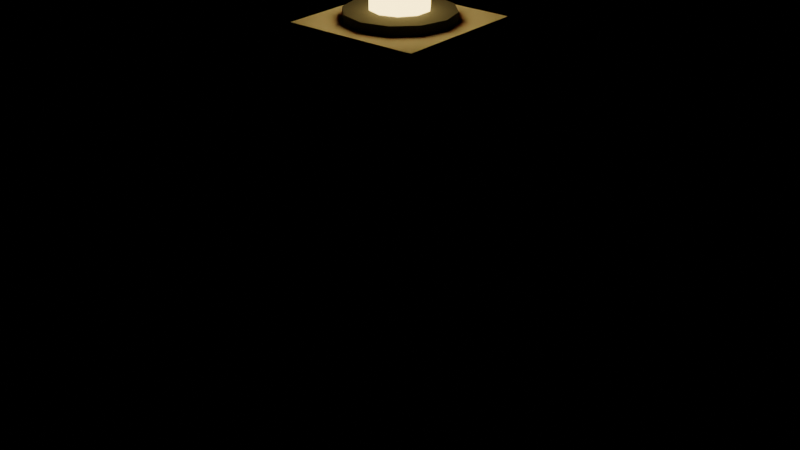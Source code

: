 # Source: theme-port-5.blend  (saved by Blender 5.3.31; exported with 4.5.12 LTS)
import bpy
from mathutils import Matrix  # noqa: F401  (used for matrix-valued properties, if any)

bpy.ops.wm.read_factory_settings(use_empty=True)
scene = bpy.context.scene
scene.name = 'Scene'

# ---- collections
col_solids = bpy.data.collections.new('solids'); scene.collection.children.link(col_solids)

# ---- materials (node trees are filled in below, after node groups)
mat_e8e4d8 = bpy.data.materials.new('#e8e4d8')
mat_e8e4d8.use_backface_culling = True
mat_e8e4d8.diffuse_color = (0.807, 0.7758, 0.6867, 1.0)
mat_a3262c = bpy.data.materials.new('#a3262c')
mat_a3262c.use_backface_culling = True
mat_a3262c.diffuse_color = (0.3663, 0.01938, 0.02519, 1.0)
mat_3a3a40 = bpy.data.materials.new('#3a3a40')
mat_3a3a40.use_backface_culling = True
mat_3a3a40.diffuse_color = (0.04231, 0.04231, 0.05127, 1.0)
mat_fff0b0_emit__ffe080_6 = bpy.data.materials.new('#fff0b0 emit #ffe080 6')
mat_fff0b0_emit__ffe080_6.use_backface_culling = True
mat_fff0b0_emit__ffe080_6.diffuse_color = (1.0, 0.8714, 0.4342, 1.0)

# ---- material node trees
mat_e8e4d8.use_nodes = True; mat_e8e4d8.node_tree.nodes.clear()
_N = mat_e8e4d8.node_tree.nodes; _L = mat_e8e4d8.node_tree.links
n0 = _N.new('ShaderNodeBsdfPrincipled'); n0.name = 'Principled BSDF'; n0.location = (-200, 100)
n0.inputs[0].default_value = (0.807, 0.7758, 0.6867, 1.0)
n0.inputs[2].default_value = 0.9
n0.inputs[10].default_value = 0.005
n1 = _N.new('ShaderNodeOutputMaterial'); n1.name = 'Material Output'; n1.location = (200, 100)
_L.new(n0.outputs[0], n1.inputs[0])
n1.is_active_output = True
mat_a3262c.use_nodes = True; mat_a3262c.node_tree.nodes.clear()
_N = mat_a3262c.node_tree.nodes; _L = mat_a3262c.node_tree.links
n0 = _N.new('ShaderNodeBsdfPrincipled'); n0.name = 'Principled BSDF'; n0.location = (-200, 100)
n0.inputs[0].default_value = (0.3663, 0.01938, 0.02519, 1.0)
n0.inputs[2].default_value = 0.9
n0.inputs[10].default_value = 0.005
n1 = _N.new('ShaderNodeOutputMaterial'); n1.name = 'Material Output'; n1.location = (200, 100)
_L.new(n0.outputs[0], n1.inputs[0])
n1.is_active_output = True
mat_3a3a40.use_nodes = True; mat_3a3a40.node_tree.nodes.clear()
_N = mat_3a3a40.node_tree.nodes; _L = mat_3a3a40.node_tree.links
n0 = _N.new('ShaderNodeBsdfPrincipled'); n0.name = 'Principled BSDF'; n0.location = (-200, 100)
n0.inputs[0].default_value = (0.04231, 0.04231, 0.05127, 1.0)
n0.inputs[2].default_value = 0.9
n0.inputs[10].default_value = 0.005
n1 = _N.new('ShaderNodeOutputMaterial'); n1.name = 'Material Output'; n1.location = (200, 100)
_L.new(n0.outputs[0], n1.inputs[0])
n1.is_active_output = True
mat_fff0b0_emit__ffe080_6.use_nodes = True; mat_fff0b0_emit__ffe080_6.node_tree.nodes.clear()
_N = mat_fff0b0_emit__ffe080_6.node_tree.nodes; _L = mat_fff0b0_emit__ffe080_6.node_tree.links
n0 = _N.new('ShaderNodeBsdfPrincipled'); n0.name = 'Principled BSDF'; n0.location = (-200, 100)
n0.inputs[0].default_value = (1.0, 0.8714, 0.4342, 1.0)
n0.inputs[2].default_value = 0.9
n0.inputs[10].default_value = 0.005
n0.inputs[27].default_value = (1.0, 0.7454, 0.2159, 1.0)
n0.inputs[28].default_value = 6.0
n1 = _N.new('ShaderNodeOutputMaterial'); n1.name = 'Material Output'; n1.location = (200, 100)
_L.new(n0.outputs[0], n1.inputs[0])
n1.is_active_output = True

# ---- meshes
me_00__e8e4d8 = bpy.data.meshes.new('00_#e8e4d8')
me_00__e8e4d8.from_pydata([(0.0, 3.4, 0.0), (0.0, 2.0, 26.0), (1.7, 2.944, 0.0), (1.0, 1.732, 26.0), (2.944, 1.7, 0.0), (1.732, 1.0, 26.0), (3.4, -5.682e-07, 0.0), (2.0, 5.682e-07, 26.0), (2.944, -1.7, 0.0), (1.732, -1.0, 26.0), (1.7, -2.944, 0.0), (1.0, -1.732, 26.0), (0.0, -3.4, 0.0), (0.0, -2.0, 26.0), (-1.7, -2.944, 0.0), (-1.0, -1.732, 26.0), (-2.944, -1.7, 0.0), (-1.732, -1.0, 26.0), (-3.4, -5.682e-07, 0.0), (-2.0, 5.682e-07, 26.0), (-2.944, 1.7, 0.0), (-1.732, 1.0, 26.0), (-1.7, 2.944, 0.0), (-1.0, 1.732, 26.0)], [], [(0, 1, 3, 2), (2, 3, 5, 4), (4, 5, 7, 6), (6, 7, 9, 8), (8, 9, 11, 10), (10, 11, 13, 12), (12, 13, 15, 14), (14, 15, 17, 16), (16, 17, 19, 18), (18, 19, 21, 20), (3, 1, 23, 21, 19, 17, 15, 13, 11, 9, 7, 5), (20, 21, 23, 22), (22, 23, 1, 0), (0, 2, 4, 6, 8, 10, 12, 14, 16, 18, 20, 22)])
me_00__e8e4d8.polygons.foreach_set('use_smooth', [1, 1, 1, 1, 1, 1, 1, 1, 1, 1, 0, 1, 1, 0])
_k = set([(0, 2), (0, 22), (1, 3), (1, 23), (2, 4), (3, 5), (4, 6), (5, 7), (6, 8), (7, 9), (8, 10), (9, 11), (10, 12), (11, 13), (12, 14), (13, 15), (14, 16), (15, 17), (16, 18), (17, 19), (18, 20), (19, 21), (20, 22), (21, 23)])
me_00__e8e4d8.attributes.new('sharp_edge', 'BOOLEAN', 'EDGE').data.foreach_set('value', [ (min(e.vertices), max(e.vertices)) in _k for e in me_00__e8e4d8.edges])
me_00__e8e4d8.materials.append(mat_e8e4d8)
me_00__e8e4d8.update()
me_01__a3262c_noshadow = bpy.data.meshes.new('01_#a3262c_noshadow')
me_01__a3262c_noshadow.from_pydata([(0.0, 2.95, 4.0), (0.0, 2.75, 8.0), (1.475, 2.555, 4.0), (1.375, 2.382, 8.0), (2.555, 1.475, 4.0), (2.382, 1.375, 8.0), (2.95, -8.742e-08, 4.0), (2.75, 8.742e-08, 8.0), (2.555, -1.475, 4.0), (2.382, -1.375, 8.0), (1.475, -2.555, 4.0), (1.375, -2.382, 8.0), (0.0, -2.95, 4.0), (0.0, -2.75, 8.0), (-1.475, -2.555, 4.0), (-1.375, -2.382, 8.0), (-2.555, -1.475, 4.0), (-2.382, -1.375, 8.0), (-2.95, -8.742e-08, 4.0), (-2.75, 8.742e-08, 8.0), (-2.555, 1.475, 4.0), (-2.382, 1.375, 8.0), (-1.475, 2.555, 4.0), (-1.375, 2.382, 8.0), (0.0, 2.95, 14.0), (0.0, 2.75, 18.0), (1.475, 2.555, 14.0), (1.375, 2.382, 18.0), (2.555, 1.475, 14.0), (2.382, 1.375, 18.0), (2.95, -8.742e-08, 14.0), (2.75, 8.742e-08, 18.0), (2.555, -1.475, 14.0), (2.382, -1.375, 18.0), (1.475, -2.555, 14.0), (1.375, -2.382, 18.0), (0.0, -2.95, 14.0), (0.0, -2.75, 18.0), (-1.475, -2.555, 14.0), (-1.375, -2.382, 18.0), (-2.555, -1.475, 14.0), (-2.382, -1.375, 18.0), (-2.95, -8.742e-08, 14.0), (-2.75, 8.742e-08, 18.0), (-2.555, 1.475, 14.0), (-2.382, 1.375, 18.0), (-1.475, 2.555, 14.0), (-1.375, 2.382, 18.0)], [], [(0, 1, 3, 2), (2, 3, 5, 4), (28, 29, 31, 30), (4, 5, 7, 6), (6, 7, 9, 8), (34, 35, 37, 36), (8, 9, 11, 10), (26, 27, 29, 28), (10, 11, 13, 12), (12, 13, 15, 14), (32, 33, 35, 34), (14, 15, 17, 16), (24, 25, 27, 26), (16, 17, 19, 18), (18, 19, 21, 20), (3, 1, 23, 21, 19, 17, 15, 13, 11, 9, 7, 5), (20, 21, 23, 22), (36, 37, 39, 38), (30, 31, 33, 32), (22, 23, 1, 0), (0, 2, 4, 6, 8, 10, 12, 14, 16, 18, 20, 22), (38, 39, 41, 40), (40, 41, 43, 42), (42, 43, 45, 44), (33, 31, 29, 27, 25, 47, 45, 43, 41, 39, 37, 35), (44, 45, 47, 46), (46, 47, 25, 24), (38, 40, 42, 44, 46, 24, 26, 28, 30, 32, 34, 36)])
me_01__a3262c_noshadow.polygons.foreach_set('use_smooth', [1, 1, 1, 1, 1, 1, 1, 1, 1, 1, 1, 1, 1, 1, 1, 0, 1, 1, 1, 1, 0, 1, 1, 1, 0, 1, 1, 0])
_k = set([(0, 2), (0, 22), (1, 3), (1, 23), (2, 4), (3, 5), (4, 6), (5, 7), (6, 8), (7, 9), (8, 10), (9, 11), (10, 12), (11, 13), (12, 14), (13, 15), (14, 16), (15, 17), (16, 18), (17, 19), (18, 20), (19, 21), (20, 22), (21, 23), (24, 26), (24, 46), (25, 27), (25, 47), (26, 28), (27, 29), (28, 30), (29, 31), (30, 32), (31, 33), (32, 34), (33, 35), (34, 36), (35, 37), (36, 38), (37, 39), (38, 40), (39, 41), (40, 42), (41, 43), (42, 44), (43, 45), (44, 46), (45, 47)])
me_01__a3262c_noshadow.attributes.new('sharp_edge', 'BOOLEAN', 'EDGE').data.foreach_set('value', [ (min(e.vertices), max(e.vertices)) in _k for e in me_01__a3262c_noshadow.edges])
me_01__a3262c_noshadow.materials.append(mat_a3262c)
me_01__a3262c_noshadow.update()
me_02__3a3a40 = bpy.data.meshes.new('02_#3a3a40')
me_02__3a3a40.from_pydata([(0.0, 2.6, 25.95), (0.0, 2.6, 26.45), (1.3, 2.252, 25.95), (1.3, 2.252, 26.45), (2.252, 1.3, 25.95), (2.252, 1.3, 26.45), (2.6, -1.093e-08, 25.95), (2.6, 1.093e-08, 26.45), (2.252, -1.3, 25.95), (2.252, -1.3, 26.45), (1.3, -2.252, 25.95), (1.3, -2.252, 26.45), (0.0, -2.6, 25.95), (0.0, -2.6, 26.45), (-1.3, -2.252, 25.95), (-1.3, -2.252, 26.45), (-2.252, -1.3, 25.95), (-2.252, -1.3, 26.45), (-2.6, -1.093e-08, 25.95), (-2.6, 1.093e-08, 26.45), (-2.252, 1.3, 25.95), (-2.252, 1.3, 26.45), (-1.3, 2.252, 25.95), (-1.3, 2.252, 26.45)], [], [(0, 1, 3, 2), (2, 3, 5, 4), (4, 5, 7, 6), (6, 7, 9, 8), (8, 9, 11, 10), (10, 11, 13, 12), (12, 13, 15, 14), (14, 15, 17, 16), (16, 17, 19, 18), (18, 19, 21, 20), (3, 1, 23, 21, 19, 17, 15, 13, 11, 9, 7, 5), (20, 21, 23, 22), (22, 23, 1, 0), (0, 2, 4, 6, 8, 10, 12, 14, 16, 18, 20, 22)])
me_02__3a3a40.polygons.foreach_set('use_smooth', [1, 1, 1, 1, 1, 1, 1, 1, 1, 1, 0, 1, 1, 0])
_k = set([(0, 2), (0, 22), (1, 3), (1, 23), (2, 4), (3, 5), (4, 6), (5, 7), (6, 8), (7, 9), (8, 10), (9, 11), (10, 12), (11, 13), (12, 14), (13, 15), (14, 16), (15, 17), (16, 18), (17, 19), (18, 20), (19, 21), (20, 22), (21, 23)])
me_02__3a3a40.attributes.new('sharp_edge', 'BOOLEAN', 'EDGE').data.foreach_set('value', [ (min(e.vertices), max(e.vertices)) in _k for e in me_02__3a3a40.edges])
me_02__3a3a40.materials.append(mat_3a3a40)
me_02__3a3a40.update()
me_03__a3262c = bpy.data.meshes.new('03_#a3262c')
me_03__a3262c.from_pydata([(0.0, 2.0, 29.2), (0.0, 1.005e-05, 31.6), (1.0, 1.732, 29.2), (5e-06, 8.713e-06, 31.6), (1.732, 1.0, 29.2), (8.66e-06, 5.052e-06, 31.6), (2.0, -5.245e-08, 29.2), (1e-05, 5.245e-08, 31.6), (1.732, -1.0, 29.2), (8.66e-06, -4.948e-06, 31.6), (1.0, -1.732, 29.2), (5e-06, -8.608e-06, 31.6), (0.0, -2.0, 29.2), (0.0, -9.948e-06, 31.6), (-1.0, -1.732, 29.2), (-5e-06, -8.608e-06, 31.6), (-1.732, -1.0, 29.2), (-8.66e-06, -4.948e-06, 31.6), (-2.0, -5.245e-08, 29.2), (-1e-05, 5.245e-08, 31.6), (-1.732, 1.0, 29.2), (-8.66e-06, 5.052e-06, 31.6), (-1.0, 1.732, 29.2), (-5e-06, 8.713e-06, 31.6)], [], [(0, 1, 3, 2), (2, 3, 5, 4), (4, 5, 7, 6), (6, 7, 9, 8), (8, 9, 11, 10), (10, 11, 13, 12), (12, 13, 15, 14), (14, 15, 17, 16), (16, 17, 19, 18), (18, 19, 21, 20), (3, 1, 23, 21, 19, 17, 15, 13, 11, 9, 7, 5), (20, 21, 23, 22), (22, 23, 1, 0), (0, 2, 4, 6, 8, 10, 12, 14, 16, 18, 20, 22)])
me_03__a3262c.polygons.foreach_set('use_smooth', [1, 1, 1, 1, 1, 1, 1, 1, 1, 1, 0, 1, 1, 0])
_k = set([(0, 2), (0, 22), (1, 3), (1, 23), (2, 4), (3, 5), (4, 6), (5, 7), (6, 8), (7, 9), (8, 10), (9, 11), (10, 12), (11, 13), (12, 14), (13, 15), (14, 16), (15, 17), (16, 18), (17, 19), (18, 20), (19, 21), (20, 22), (21, 23)])
me_03__a3262c.attributes.new('sharp_edge', 'BOOLEAN', 'EDGE').data.foreach_set('value', [ (min(e.vertices), max(e.vertices)) in _k for e in me_03__a3262c.edges])
me_03__a3262c.materials.append(mat_a3262c)
me_03__a3262c.update()
me_04__fff0b0_noshadow = bpy.data.meshes.new('04_#fff0b0_noshadow')
me_04__fff0b0_noshadow.from_pydata([(0.0, 1.4, 26.5), (0.0, 1.4, 29.1), (0.8229, 1.133, 26.5), (0.8229, 1.133, 29.1), (1.331, 0.4326, 26.5), (1.331, 0.4326, 29.1), (1.331, -0.4326, 26.5), (1.331, -0.4326, 29.1), (0.8229, -1.133, 26.5), (0.8229, -1.133, 29.1), (0.0, -1.4, 26.5), (0.0, -1.4, 29.1), (-0.8229, -1.133, 26.5), (-0.8229, -1.133, 29.1), (-1.331, -0.4326, 26.5), (-1.331, -0.4326, 29.1), (-1.331, 0.4326, 26.5), (-1.331, 0.4326, 29.1), (-0.8229, 1.133, 26.5), (-0.8229, 1.133, 29.1)], [], [(0, 1, 3, 2), (2, 3, 5, 4), (4, 5, 7, 6), (6, 7, 9, 8), (8, 9, 11, 10), (10, 11, 13, 12), (12, 13, 15, 14), (14, 15, 17, 16), (3, 1, 19, 17, 15, 13, 11, 9, 7, 5), (16, 17, 19, 18), (18, 19, 1, 0), (0, 2, 4, 6, 8, 10, 12, 14, 16, 18)])
me_04__fff0b0_noshadow.polygons.foreach_set('use_smooth', [1, 1, 1, 1, 1, 1, 1, 1, 0, 1, 1, 0])
_k = set([(0, 2), (0, 18), (1, 3), (1, 19), (2, 4), (3, 5), (4, 6), (5, 7), (6, 8), (7, 9), (8, 10), (9, 11), (10, 12), (11, 13), (12, 14), (13, 15), (14, 16), (15, 17), (16, 18), (17, 19)])
me_04__fff0b0_noshadow.attributes.new('sharp_edge', 'BOOLEAN', 'EDGE').data.foreach_set('value', [ (min(e.vertices), max(e.vertices)) in _k for e in me_04__fff0b0_noshadow.edges])
me_04__fff0b0_noshadow.materials.append(mat_fff0b0_emit__ffe080_6)
me_04__fff0b0_noshadow.update()
me_solid = bpy.data.meshes.new('solid')
me_solid.from_pydata([(-0.5, -0.5, -0.5), (-0.5, -0.5, 0.5), (-0.5, 0.5, -0.5), (-0.5, 0.5, 0.5), (0.5, -0.5, -0.5), (0.5, -0.5, 0.5), (0.5, 0.5, -0.5), (0.5, 0.5, 0.5)], [], [(0, 1, 3, 2), (2, 3, 7, 6), (6, 7, 5, 4), (4, 5, 1, 0), (2, 6, 4, 0), (7, 3, 1, 5)])
me_solid.update()

# ---- objects
ob_00__e8e4d8 = bpy.data.objects.new('00_#e8e4d8', me_00__e8e4d8)
ob_01__a3262c_noshadow = bpy.data.objects.new('01_#a3262c_noshadow', me_01__a3262c_noshadow)
ob_02__3a3a40 = bpy.data.objects.new('02_#3a3a40', me_02__3a3a40)
ob_03__a3262c = bpy.data.objects.new('03_#a3262c', me_03__a3262c)
ob_04__fff0b0_noshadow = bpy.data.objects.new('04_#fff0b0_noshadow', me_04__fff0b0_noshadow)
ob_solid = bpy.data.objects.new('solid', me_solid)

# ---- transforms, parenting, visibility, modifiers, constraints
ob_00__e8e4d8.location = (0.0, 0.0, 0.0)
ob_01__a3262c_noshadow.location = (0.0, 0.0, 0.0)
ob_02__3a3a40.location = (0.0, 0.0, 0.0)
ob_03__a3262c.location = (0.0, 0.0, 0.0)
ob_04__fff0b0_noshadow.location = (0.0, 0.0, 0.0)
ob_solid.location = (0.0, 0.0, 13.0)
ob_solid.rotation_euler = (1.571, -0.0, 0.0)
ob_solid.scale = (6.8, 26.0, 6.8)
ob_solid.display_type = 'WIRE'

# ---- collection membership
scene.collection.objects.link(ob_00__e8e4d8)
scene.collection.objects.link(ob_01__a3262c_noshadow)
scene.collection.objects.link(ob_02__3a3a40)
scene.collection.objects.link(ob_03__a3262c)
scene.collection.objects.link(ob_04__fff0b0_noshadow)
col_solids.objects.link(ob_solid)

# ---- scene / render settings (as saved in the file)
scene.frame_start = 1; scene.frame_end = 250; scene.frame_set(1)
scene.render.engine = 'BLENDER_EEVEE_NEXT'
scene.render.bake_bias = 0.0
scene.render.bake_samples = 0
scene.render.compositor_device = 'GPU'
scene.eevee.use_volume_custom_range = False
scene.eevee.fast_gi_thickness_near = 0.1
scene.eevee.fast_gi_thickness_far = 0.0
scene.eevee.ray_tracing_options.screen_trace_thickness = 0.1
bpy.context.view_layer.update()

# ---- added for rendering (the .blend has no active camera): camera
cam_auto = bpy.data.cameras.new('AutoCamera')
cam_auto.lens = 50.0
cam_auto.sensor_width = 36.0
cam_auto.clip_end = 1000.0
ob_auto_camera = bpy.data.objects.new('AutoCamera', cam_auto)
scene.collection.objects.link(ob_auto_camera)
ob_auto_camera.location = (30.561, -36.6732, 40.2488)
ob_auto_camera.rotation_euler = (1.09748, -7.21219e-08, 0.694738)
scene.camera = ob_auto_camera
bpy.context.view_layer.update()
